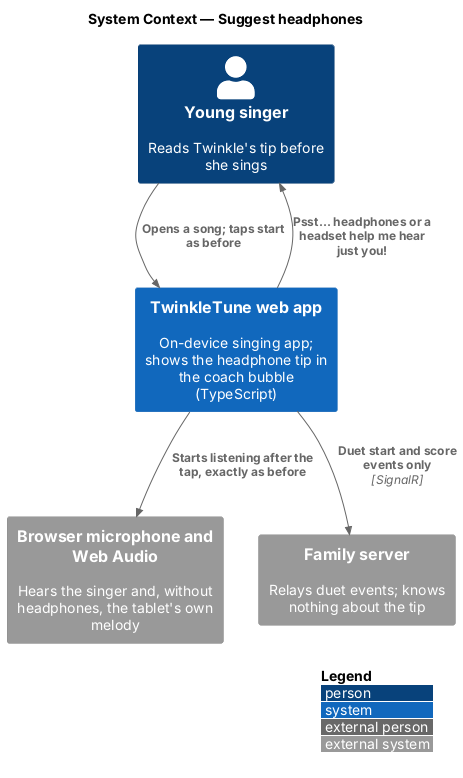

The diagram above was rendered by PlantUML. Its source (embedded in the PNG):
@startuml
!include <C4/C4_Context>
LAYOUT_WITH_LEGEND()
title System Context — Suggest headphones

Person(singer, "Young singer", "Reads Twinkle's tip before she sings")
System(twinkle, "TwinkleTune web app", "On-device singing app; shows the headphone tip in the coach bubble (TypeScript)")
System_Ext(mic, "Browser microphone and Web Audio", "Hears the singer and, without headphones, the tablet's own melody")
System_Ext(server, "Family server", "Relays duet events; knows nothing about the tip")

Rel(singer, twinkle, "Opens a song; taps start as before")
Rel(twinkle, singer, "Psst… headphones or a headset help me hear just you!")
Rel(twinkle, mic, "Starts listening after the tap, exactly as before")
Rel(twinkle, server, "Duet start and score events only", "SignalR")
@enduml